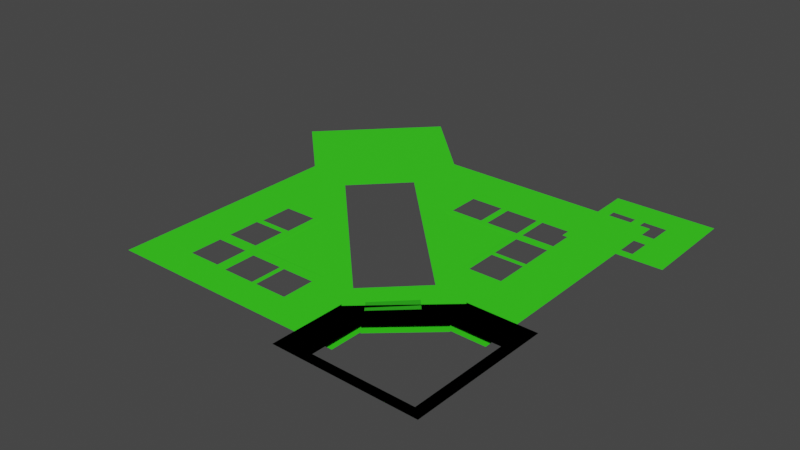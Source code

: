# Source: nav-mesh.blend  (saved by Blender 2.93.21; exported with 4.5.12 LTS)
import bpy
from mathutils import Matrix  # noqa: F401  (used for matrix-valued properties, if any)

bpy.ops.wm.read_factory_settings(use_empty=True)
scene = bpy.context.scene
scene.name = 'Scene'

# ---- collections
col_collection = bpy.data.collections.new('Collection'); scene.collection.children.link(col_collection)

# ---- materials (node trees are filled in below, after node groups)
mat_material_001 = bpy.data.materials.new('Material.001')
mat_material_001.use_transparent_shadow = False

# ---- material node trees
mat_material_001.use_nodes = True; mat_material_001.node_tree.nodes.clear()
_N = mat_material_001.node_tree.nodes; _L = mat_material_001.node_tree.links
n0 = _N.new('ShaderNodeBsdfPrincipled'); n0.name = 'Principled BSDF'; n0.location = (10, 300)
n0.distribution = 'GGX'
n0.subsurface_method = 'BURLEY'
n0.inputs[0].default_value = (0.04108, 0.8, 0.0114, 1.0)
n0.inputs[3].default_value = 1.45
n0.inputs[27].default_value = (0.0, 0.0, 0.0, 1.0)
n0.inputs[28].default_value = 1.0
n1 = _N.new('ShaderNodeOutputMaterial'); n1.name = 'Material Output'; n1.location = (300, 300)
_L.new(n0.outputs[0], n1.inputs[0])
n1.is_active_output = True

# ---- world
world_world = bpy.data.worlds.new('World'); scene.world = world_world
world_world.use_nodes = True; world_world.node_tree.nodes.clear()
_N = world_world.node_tree.nodes; _L = world_world.node_tree.links
n0 = _N.new('ShaderNodeOutputWorld'); n0.name = 'World Output'; n0.location = (300, 300)
n1 = _N.new('ShaderNodeBackground'); n1.name = 'Background'; n1.location = (10, 300)
n1.inputs[0].default_value = (0.05088, 0.05088, 0.05088, 1.0)
_L.new(n1.outputs[0], n0.inputs[0])
n0.is_active_output = True
world_world.color = (0.05088, 0.05088, 0.05088)
world_world.use_sun_shadow = False
world_world.sun_shadow_jitter_overblur = 0.0

# ---- meshes
me_cube_003 = bpy.data.meshes.new('Cube.003')
me_cube_003.from_pydata([(-1.0, -1.0, -1.0), (-1.0, -1.0, 1.0), (-1.0, 1.0, -1.0), (-1.0, 1.0, 1.0), (1.0, 1.0, -1.0), (1.0, 1.0, 1.0), (1.0, -0.05622, 1.0), (1.0, -0.05622, -1.0), (-0.02776, -1.0, 1.0), (-0.02776, -1.0, -1.0), (0.9794, -0.03387, -1.0), (-0.04721, -0.9789, -1.0), (-0.04721, -0.9789, 1.0), (0.9794, -0.03387, 1.0), (-0.8498, -0.5316, -1.0), (-0.8498, 0.8637, -1.0), (-0.185, -0.5169, -1.0), (-0.1715, -0.5316, -1.0), (0.5456, 0.1268, -1.0), (0.5312, 0.1424, -1.0), (0.5456, 0.8637, -1.0), (-0.8498, -0.5316, 1.0), (-0.8498, 0.8637, 1.0), (-0.185, -0.5169, 1.0), (-0.1715, -0.5316, 1.0), (0.5456, 0.1268, 1.0), (0.5312, 0.1424, 1.0), (0.5456, 0.8637, 1.0)], [], [(0, 1, 3, 2), (2, 3, 5, 4), (4, 5, 6, 7), (1, 0, 9, 8), (2, 4, 7, 10, 18, 20, 15), (10, 11, 9, 0, 2, 15, 14, 17, 16, 19, 18), (3, 1, 8, 12, 13, 25, 26, 23, 24, 21, 22), (13, 6, 5, 3, 22, 27, 25), (12, 11, 10, 13), (7, 6, 13, 10), (8, 9, 11, 12), (21, 14, 15, 22), (22, 15, 20, 27), (20, 18, 25, 27), (17, 14, 21, 24), (19, 16, 23, 26), (25, 18, 19, 26), (16, 17, 24, 23)])
_uv = me_cube_003.uv_layers.new(name='UVMap')
_uv.uv.foreach_set('vector', [0.375, 0.0, 0.625, 0.0, 0.625, 0.25, 0.375, 0.25, 0.375, 0.25, 0.625, 0.25, 0.625, 0.5, 0.375, 0.5, 0.375, 0.5, 0.625, 0.5, 0.625, 0.632, 0.375, 0.632, 0.625, 1.0, 0.375, 1.0, 0.375, 0.8785, 0.625, 0.8785, 0.125, 0.5, 0.375, 0.5, 0.375, 0.632, 0.3724, 0.6292, 0.3182, 0.6091, 0.3182, 0.517, 0.1438, 0.517, 0.3724, 0.6292, 0.2441, 0.7474, 0.2465, 0.75, 0.125, 0.75, 0.125, 0.5, 0.1438, 0.517, 0.1438, 0.6915, 0.2286, 0.6915, 0.2269, 0.6896, 0.3164, 0.6072, 0.3182, 0.6091, 0.875, 0.5, 0.875, 0.75, 0.7535, 0.75, 0.7559, 0.7474, 0.6276, 0.6292, 0.6818, 0.6091, 0.6836, 0.6072, 0.7731, 0.6896, 0.7714, 0.6915, 0.8562, 0.6915, 0.8562, 0.517, 0.6276, 0.6292, 0.625, 0.632, 0.625, 0.5, 0.875, 0.5, 0.8562, 0.517, 0.6818, 0.517, 0.6818, 0.6091, 0.4657, 0.0, 0.3755, 0.0, 0.3755, 0.25, 0.4657, 0.25, 0.3755, 0.2582, 0.4657, 0.2582, 0.4657, 0.25, 0.3755, 0.25, 0.4657, 0.9923, 0.3755, 0.9923, 0.3755, 1.0, 0.4657, 1.0, 0.4739, 0.0, 0.4426, 0.0, 0.4426, 0.25, 0.4739, 0.25, 0.4739, 0.25, 0.4426, 0.25, 0.4426, 0.5, 0.4739, 0.5, 0.4426, 0.5, 0.4426, 0.632, 0.4739, 0.632, 0.4739, 0.5, 0.4426, 0.8785, 0.4426, 1.0, 0.4739, 1.0, 0.4739, 0.8785, 0.3999, 0.25, 0.3999, 0.0, 0.4112, 0.0, 0.4112, 0.25, 0.4112, 0.2582, 0.3999, 0.2582, 0.3999, 0.25, 0.4112, 0.25, 0.3999, 1.0, 0.3999, 0.9923, 0.4112, 0.9923, 0.4112, 1.0])
me_cube_003.materials.append(mat_material_001)
me_cube_003.use_remesh_fix_poles = True
me_cube_003.use_remesh_preserve_attributes = False
me_cube_003.update()
me_cube_004 = bpy.data.meshes.new('Cube.004')
me_cube_004.from_pydata([(-1.0, -1.0, -1.0), (-1.0, -1.0, 1.0), (-1.0, 1.0, -1.0), (-1.0, 1.0, 1.0), (1.0, -1.0, -1.0), (1.0, -1.0, 1.0), (1.0, 1.0, -1.0), (1.0, 1.0, 1.0), (-0.2928, 0.4038, -1.0), (-0.7593, 0.4148, -1.0), (-0.7704, -0.05175, 1.0), (-0.7593, 0.4148, 1.0), (-0.2928, 0.4038, 1.0), (-0.3038, -0.06278, 1.0), (0.3475, -0.07818, -1.0), (0.3585, 0.3884, -1.0), (-0.108, 0.3994, -1.0), (-0.1191, -0.06715, 1.0), (0.3475, -0.07818, 1.0), (0.3585, 0.3884, 1.0), (-0.108, 0.3994, 1.0), (0.3407, -0.3638, -1.0), (0.3297, -0.8303, -1.0), (0.3407, -0.3638, 1.0), (-0.1369, -0.8193, 1.0), (-0.1258, -0.3528, 1.0), (0.3297, -0.8303, 1.0), (0.1004, 0.235, -1.143), (0.1004, 0.235, 0.6757), (-6.566, 0.2902, -1.143), (-6.621, -6.376, 0.6757), (-3.356, -4.872, -1.441), (-4.753, -4.86, -1.441), (-4.774, -3.44, -1.441), (-3.309, -4.891, 0.6757), (-4.772, -4.879, 0.8566), (-4.794, -3.393, 0.6757), (-1.738, -2.968, -2.26), (-1.655, -3.162, 0.6757), (-1.742, -1.674, -2.26), (-1.66, -1.593, 0.8566), (-3.301, -1.579, 0.6757), (-3.095, -1.663, -2.26), (-3.351, -5.108, -1.143), (-3.354, -5.774, -1.143), (-4.018, -5.105, -1.143), (-4.02, -5.771, -1.143), (-3.788, -5.106, 0.6757), (-4.018, -5.209, 0.6757), (-4.018, -5.105, 0.7039), (-3.351, -5.108, 0.6757), (-3.354, -5.774, 0.6757), (-4.02, -5.771, 0.6757), (-4.112, -5.104, -1.143), (-4.779, -5.102, -1.143), (-4.115, -5.771, -1.143), (-4.781, -5.768, -1.143), (-4.112, -5.168, 0.6983), (-4.258, -5.104, 0.7334), (-4.112, -5.104, 0.7154), (-4.114, -5.66, 0.6983), (-4.584, -5.103, 0.8113), (-4.115, -5.771, 0.6795), (-4.779, -5.102, 0.8192), (-4.781, -5.768, 0.7062), (-5.008, -5.068, -1.143), (-5.674, -5.065, -1.143), (-5.01, -5.735, -1.143), (-5.01, -5.735, 0.721), (-5.677, -5.732, 0.7477), (-5.008, -5.068, 0.8334), (-5.008, -5.07, 0.8336), (-5.674, -5.065, 0.7036), (-5.676, -5.611, 0.7681), (-5.007, -4.83, -1.143), (-5.671, -4.16, -1.143), (-5.673, -4.827, -1.143), (-5.004, -4.163, -1.143), (-5.265, -4.162, 0.6757), (-5.672, -4.827, 0.6757), (-5.007, -4.83, 0.8052), (-5.004, -4.163, 0.7265), (-5.671, -4.16, 0.6757), (-5.673, -4.827, 0.6757), (-5.043, -4.051, -1.143), (-5.62, -3.382, -1.143), (-5.623, -4.049, -1.143), (-4.953, -3.385, -1.143), (-4.956, -4.051, -1.143), (-4.954, -3.655, 0.6757), (-5.197, -4.05, 0.6757), (-4.956, -4.051, 0.7225), (-4.953, -3.385, 0.6757), (-5.62, -3.382, 0.6757), (-5.623, -4.049, 0.6757), (-5.282, -6.387, 0.5213), (-5.282, -6.387, -1.143), (-6.621, -6.376, 0.5213), (-6.613, -5.338, 0.5213), (-6.613, -5.338, -1.143), (-5.675, -5.343, -1.143), (-5.278, -5.734, -1.143), (-5.28, -6.064, -1.143), (-5.677, -5.732, 0.5213), (-5.675, -5.343, 0.5213), (-5.278, -5.734, 0.5213), (-1.674, -3.885, -1.143), (-2.974, -4.524, -1.143), (-2.666, -4.843, -1.143), (-4.433, -3.012, -1.143), (-3.592, -1.897, 0.6757), (-5.539, -1.866, -1.143), (-4.547, -0.9086, -1.143), (-1.674, -3.885, 0.6757), (-2.666, -4.843, 0.6757), (-2.966, -4.532, 0.6757), (-0.9053, -3.084, -1.143), (-0.9026, -2.418, -1.143), (-1.569, -2.415, -1.143), (-1.572, -3.082, -1.143), (-1.569, -2.415, 0.7423), (-1.27, -2.416, 0.6757), (-1.572, -3.001, 0.6757), (-0.9026, -2.418, 0.6757), (-0.9053, -3.084, 0.6757), (-1.572, -3.082, 0.6757), (-0.9023, -2.326, -1.143), (-0.8996, -1.659, -1.143), (-1.566, -1.657, -1.143), (-1.569, -2.323, -1.143), (-0.8996, -1.659, 0.6804), (-0.8997, -1.7, 0.6757), (-1.222, -2.325, 0.6757), (-1.566, -1.657, 0.8285), (-1.569, -2.323, 0.7527), (-0.9023, -2.326, 0.6757), (-0.8988, -1.473, -1.143), (-0.8961, -0.8063, -1.143), (-1.563, -0.8036, -1.143), (-1.565, -1.47, -1.143), (-1.563, -0.8036, 0.7065), (-1.565, -1.47, 0.842), (-1.542, -1.47, 0.8445), (-0.8988, -1.473, 0.7015), (-1.678, -0.8032, -1.143), (-2.345, -0.8005, -1.143), (-1.681, -1.47, -1.143), (-2.347, -1.467, -1.143), (-1.678, -0.8552, 0.7045), (-1.678, -0.8032, 0.7054), (-2.345, -0.8005, 0.6988), (-2.346, -1.153, 0.6926), (-1.681, -1.47, 0.8294), (-2.347, -1.467, 0.7564), (-2.484, -0.7999, -1.143), (-3.15, -0.7972, -1.143), (-2.486, -1.467, -1.143), (-3.153, -1.464, -1.143), (-2.484, -0.7999, 0.6974), (-3.15, -0.7972, 0.6908), (-2.485, -1.12, 0.6918), (-2.485, -1.215, 0.6902), (-3.153, -1.464, 0.6792), (-3.044, -1.464, 0.6803), (-2.486, -1.467, 0.7412), (0.05815, -4.868, 0.6757), (0.05815, -4.868, -1.143), (-1.696, -6.417, -1.143), (-1.696, -6.417, 0.6757), (-0.6322, -4.852, -1.143), (-0.6132, -4.874, -1.143), (-1.681, -5.772, -1.143), (-1.689, -6.096, -1.143), (-1.661, -5.795, -1.143), (-1.551, -5.698, 0.6757), (-1.661, -5.795, 0.6757), (-1.681, -5.772, 0.6757), (-0.6132, -4.874, 0.6757), (-0.6322, -4.852, 0.6757), (-1.0, -0.8059, 0.7681), (-1.0, -0.4522, 0.6961), (-1.0, 0.2441, 0.6757), (-1.0, -0.1144, 0.6808), (-1.0, -0.8059, -1.0), (-1.0, 0.2441, -1.0), (0.09017, -1.0, 0.6757), (-0.5378, -1.0, 0.6757), (-0.8969, -1.0, -1.0), (-0.8969, -1.0, 0.7553), (0.09017, -1.0, -1.0), (-0.7634, 0.2422, -1.0), (-0.953, -0.8061, -1.0), (-0.2967, 0.2383, -1.0), (-0.1119, 0.2368, -1.0), (-0.8961, -0.8063, -1.0), (0.09162, -0.8247, -1.0), (0.09785, -0.07228, -1.0), (0.09549, -0.358, -1.0), (-0.7701, -0.04138, 0.6797), (-0.7704, -0.05175, 0.6802), (-0.7634, 0.2422, 0.6757), (-0.3027, -0.01672, 0.6832), (-0.3038, -0.06278, 0.6924), (-0.2998, 0.108, 0.6775), (-0.2967, 0.2383, 0.6757), (-0.3738, -0.06112, 0.6845), (-0.1191, -0.06715, 0.6897), (-0.1151, 0.1004, 0.6797), (-0.1173, 0.009025, 0.6981), (-0.1119, 0.2368, 0.6757), (-0.1135, 0.1671, 0.6767), (-0.05652, -0.06863, 0.6757), (0.09785, -0.07228, 0.6757), (-0.1369, -0.8193, 0.6757), (-0.1258, -0.3528, 0.6757), (0.09162, -0.8247, 0.6757), (0.09549, -0.358, 0.6757), (-5.881, -2.321, 0.9762), (-7.923, -0.3101, -0.8914), (-7.923, -0.3102, 1.109), (-3.869, -0.2788, 1.105), (-5.912, 1.733, -0.7629), (-5.912, 1.732, 1.237), (-6.566, 0.2902, -0.8548), (-6.582, -1.631, -0.9784), (-6.582, -1.631, 0.6757), (-4.429, 0.2725, -0.859), (-4.429, 0.2725, 0.6757), (-4.086, -0.4992, 0.6867), (-4.483, -0.9022, 0.6757), (-3.869, -0.2787, 0.6835), (-5.881, -2.321, 0.6757), (-4.519, -0.938, 0.6757), (-5.486, -1.921, 0.6757), (-5.539, -1.866, -0.9951), (-4.547, -0.9086, -0.9349), (-4.519, -0.9379, -0.9368), (-5.486, -1.921, -0.9986)], [], [(183, 0, 1, 3, 2, 184, 181, 182, 180, 179), (2, 3, 7, 6), (6, 7, 5, 4), (4, 5, 1, 0, 187, 188, 186, 185, 189), (183, 191, 0), (184, 2, 9, 190), (192, 8, 16, 193), (0, 191, 194, 187), (195, 22, 21, 14, 15, 16, 8, 9, 2, 6, 4, 189), (14, 21, 197, 196), (11, 3, 1, 10), (12, 13, 17, 20), (13, 10, 1, 5, 7, 3, 11, 12, 20, 19, 18, 23, 26, 24, 25, 17), (23, 18, 17, 25), (200, 190, 9, 11, 10, 199, 198), (13, 12, 8, 192, 204, 203, 201, 202), (10, 13, 202, 205, 199), (11, 9, 8, 12), (16, 20, 17, 206, 208, 207, 210, 209, 193), (15, 14, 18, 19), (17, 18, 14, 196, 212, 211, 206), (20, 16, 15, 19), (214, 25, 24, 213), (21, 22, 26, 23), (24, 26, 22, 195, 215, 213), (21, 23, 25, 214, 216, 197), (215, 195, 189, 185, 165, 166, 27, 28, 212, 196, 197, 216), (95, 96, 167, 168, 30, 97), (29, 99, 98, 97, 30, 225, 224, 223), (28, 27, 29, 223, 226, 227, 181, 184, 190, 200, 204, 192, 193, 209), (53, 45, 46, 55), (65, 54, 56, 67), (65, 66, 76, 74), (77, 75, 86, 84), (172, 44, 43, 107, 108, 106, 119, 116, 117, 27, 166, 169, 170, 173, 171), (117, 118, 129, 126), (127, 128, 139, 136), (144, 138, 139, 146), (128, 129, 118, 119, 106, 112, 111, 109, 87, 85, 86, 75, 76, 66, 100, 99, 29, 27, 117, 126, 127, 136, 137, 138, 144, 145, 154, 155, 157, 156, 147, 146, 139), (154, 145, 147, 156), (45, 53, 54, 65, 74, 77, 84, 88, 87, 109, 107, 43), (101, 67, 56, 55, 46, 102), (102, 46, 44, 172, 167, 96), (188, 143, 130, 131, 186), (211, 28, 209, 210, 207, 208, 206), (202, 201, 203, 204, 200, 198, 199, 205), (41, 40, 152, 153, 151, 160, 161, 164, 163, 162, 159, 158, 150, 149, 140, 179, 180, 182, 181, 227, 230, 228, 229), (160, 151, 150, 158), (40, 141, 140, 149, 148, 152), (40, 38, 122, 120, 121, 132, 134, 133, 130, 143, 142, 141), (68, 64, 63, 71), (90, 78, 81, 80, 79, 30, 168, 176, 175, 174, 34, 50, 51, 52, 62, 64, 68, 69, 73, 72, 70, 71, 63, 61, 58, 59, 49, 35, 36, 89, 91), (60, 62, 52, 48, 49, 59, 57), (47, 50, 34, 35, 49), (32, 31, 33), (31, 32, 35, 34), (32, 33, 36, 35), (33, 31, 34, 36), (36, 34, 115, 233, 231, 225, 30, 79, 83, 82, 78, 90, 94, 93, 92, 89), (110, 41, 229, 232), (132, 121, 123, 124, 125, 122, 38, 41, 110, 113, 114, 115, 34, 174, 177, 178, 165, 185, 186, 131, 135), (214, 213, 215, 216), (212, 28, 211), (38, 40, 39, 37), (40, 41, 42, 39), (41, 38, 37, 42), (37, 39, 42), (50, 43, 44, 51), (52, 46, 45, 49, 48), (49, 45, 43, 50, 47), (51, 44, 46, 52), (57, 59, 53, 55, 62, 60), (56, 54, 63, 64), (63, 54, 53, 59, 58, 61), (62, 55, 56, 64), (71, 70, 65, 67, 68), (104, 100, 66, 72, 73, 69, 103), (66, 65, 70, 72), (69, 68, 67, 101, 105, 103), (81, 77, 74, 80), (76, 75, 82, 83), (82, 75, 77, 81, 78), (79, 80, 74, 76, 83), (89, 92, 87, 88, 91), (86, 85, 93, 94), (85, 87, 92, 93), (88, 84, 86, 94, 90, 91), (104, 98, 99, 100), (95, 105, 101, 102, 96), (95, 97, 98, 104, 103, 105), (113, 106, 108, 114), (234, 111, 112, 235), (236, 235, 112, 106, 113, 110, 232), (114, 108, 107, 109, 111, 234, 237, 233, 115), (123, 117, 116, 124), (125, 119, 118, 120, 122), (120, 118, 117, 123, 121), (124, 116, 119, 125), (131, 130, 127, 126, 135), (129, 128, 133, 134), (128, 127, 130, 133), (132, 135, 126, 129, 134), (137, 136, 143, 188, 187, 194), (139, 138, 140, 141), (140, 138, 137, 194, 191, 183, 179), (136, 139, 141, 142, 143), (148, 149, 144, 146, 152), (153, 147, 145, 150, 151), (145, 144, 149, 150), (152, 146, 147, 153), (160, 158, 154, 156, 164, 161), (157, 155, 159, 162), (155, 154, 158, 159), (163, 164, 156, 157, 162), (172, 171, 176, 168, 167), (165, 178, 169, 166), (175, 173, 170, 177, 174), (176, 171, 173, 175), (170, 169, 178, 177), (231, 217, 219, 218, 224, 225), (218, 219, 222, 221), (226, 221, 222, 220, 230, 227), (220, 217, 231, 233, 237, 236, 232, 229, 228, 230), (218, 221, 226, 223, 224), (234, 235, 236, 237), (222, 219, 217, 220)])
_uv = me_cube_004.uv_layers.new(name='UVMap')
_uv.uv.foreach_set('vector', [0.375, 0.02426, 0.375, 0.0, 0.625, 0.0, 0.625, 0.25, 0.375, 0.25, 0.375, 0.1555, 0.5845, 0.1555, 0.5851, 0.1107, 0.587, 0.06848, 0.596, 0.02426, 0.375, 0.25, 0.625, 0.25, 0.625, 0.5, 0.375, 0.5, 0.375, 0.5, 0.625, 0.5, 0.625, 0.75, 0.375, 0.75, 0.375, 0.75, 0.625, 0.75, 0.625, 1.0, 0.375, 1.0, 0.375, 0.9871, 0.5944, 0.9871, 0.5845, 0.9422, 0.5845, 0.8637, 0.375, 0.8637, 0.125, 0.7257, 0.1309, 0.7258, 0.125, 0.75, 0.125, 0.5945, 0.125, 0.5, 0.1551, 0.5732, 0.1546, 0.5947, 0.2129, 0.5952, 0.2134, 0.5745, 0.2365, 0.5751, 0.236, 0.5954, 0.125, 0.75, 0.1309, 0.7258, 0.138, 0.7258, 0.1379, 0.75, 0.2615, 0.7281, 0.2912, 0.7288, 0.2926, 0.6705, 0.2934, 0.6348, 0.2948, 0.5765, 0.2365, 0.5751, 0.2134, 0.5745, 0.1551, 0.5732, 0.125, 0.5, 0.375, 0.5, 0.375, 0.75, 0.2613, 0.75, 0.2934, 0.6348, 0.2926, 0.6705, 0.2619, 0.6697, 0.2622, 0.634, 0.8449, 0.5732, 0.875, 0.5, 0.875, 0.75, 0.8463, 0.6315, 0.7866, 0.5745, 0.788, 0.6328, 0.7649, 0.6334, 0.7635, 0.5751, 0.788, 0.6328, 0.8463, 0.6315, 0.875, 0.75, 0.625, 0.75, 0.625, 0.5, 0.875, 0.5, 0.8449, 0.5732, 0.7866, 0.5745, 0.7635, 0.5751, 0.7052, 0.5765, 0.7066, 0.6348, 0.7074, 0.6705, 0.7088, 0.7288, 0.7671, 0.7274, 0.7657, 0.6691, 0.7649, 0.6334, 0.7074, 0.6705, 0.7066, 0.6348, 0.7649, 0.6334, 0.7657, 0.6691, 0.4907, 0.6575, 0.4543, 0.6575, 0.4543, 0.75, 0.4978, 0.75, 0.4978, 0.5, 0.4908, 0.5, 0.4908, 0.5056, 0.4978, 0.25, 0.4978, 0.0, 0.4543, 0.0, 0.4543, 0.08865, 0.4907, 0.08865, 0.4908, 0.1585, 0.4909, 0.2253, 0.4911, 0.25, 0.4978, 0.5, 0.4978, 0.25, 0.4911, 0.25, 0.4909, 0.2875, 0.4908, 0.5, 0.4978, 0.75, 0.4543, 0.75, 0.4543, 1.0, 0.4978, 1.0, 0.4474, 0.75, 0.4974, 0.75, 0.4974, 0.5, 0.4897, 0.5, 0.4899, 0.5408, 0.4894, 0.5898, 0.4893, 0.6255, 0.4893, 0.6629, 0.4474, 0.6629, 0.4474, 0.0, 0.4474, 0.25, 0.4974, 0.25, 0.4974, 0.0, 0.4974, 0.5, 0.4974, 0.25, 0.4474, 0.25, 0.4474, 0.3838, 0.4893, 0.3838, 0.4893, 0.4665, 0.4897, 0.5, 0.4974, 0.75, 0.4474, 0.75, 0.4474, 1.0, 0.4974, 1.0, 0.4884, 0.75, 0.4972, 0.75, 0.4972, 0.5, 0.4884, 0.5, 0.443, 0.0, 0.443, 0.25, 0.4972, 0.25, 0.4972, 0.0, 0.4972, 0.5, 0.4972, 0.25, 0.443, 0.25, 0.443, 0.3776, 0.4884, 0.3776, 0.4884, 0.5, 0.443, 1.0, 0.4972, 1.0, 0.4972, 0.75, 0.4884, 0.75, 0.4884, 0.8686, 0.443, 0.8686, 0.625, 0.03974, 0.3947, 0.03974, 0.3947, 0.04632, 0.625, 0.04632, 0.625, 0.1914, 0.375, 0.1914, 0.375, 0.0, 0.625, 0.0, 0.625, 0.01152, 0.3947, 0.01152, 0.3947, 0.02224, 0.625, 0.02224, 0.6038, 0.4498, 0.375, 0.4498, 0.375, 0.3153, 0.625, 0.3153, 0.625, 0.5, 0.6038, 0.5, 0.375, 0.75, 0.375, 0.5389, 0.6038, 0.5389, 0.6038, 0.5, 0.625, 0.5, 0.625, 0.678, 0.3977, 0.678, 0.4147, 0.75, 0.625, 1.0, 0.375, 1.0, 0.375, 0.75, 0.4147, 0.75, 0.4141, 0.8301, 0.625, 0.8301, 0.625, 0.9587, 0.3947, 0.9587, 0.3947, 0.9676, 0.625, 0.9676, 0.625, 0.9851, 0.3947, 0.9851, 0.3947, 0.992, 0.625, 0.992, 0.2813, 0.5485, 0.2778, 0.5485, 0.2777, 0.5235, 0.2812, 0.5235, 0.3149, 0.5496, 0.3063, 0.5484, 0.3062, 0.5234, 0.3148, 0.5246, 0.3149, 0.5496, 0.3399, 0.5495, 0.3399, 0.5584, 0.3149, 0.5585, 0.315, 0.5835, 0.34, 0.5834, 0.3383, 0.5876, 0.3165, 0.5877, 0.1901, 0.512, 0.2527, 0.5236, 0.2528, 0.5486, 0.2388, 0.5706, 0.2272, 0.5587, 0.1902, 0.595, 0.1867, 0.6251, 0.1617, 0.6252, 0.1618, 0.6502, 0.125, 0.75, 0.125, 0.5586, 0.1509, 0.559, 0.1502, 0.5582, 0.1892, 0.5233, 0.1899, 0.5242, 0.1618, 0.6502, 0.1868, 0.6501, 0.1868, 0.6535, 0.1618, 0.6537, 0.1619, 0.6787, 0.1869, 0.6785, 0.1869, 0.6855, 0.1619, 0.6856, 0.1914, 0.7105, 0.187, 0.7105, 0.1869, 0.6855, 0.1913, 0.6855, 0.1869, 0.6785, 0.1868, 0.6535, 0.1868, 0.6501, 0.1867, 0.6251, 0.1902, 0.595, 0.2989, 0.7057, 0.3358, 0.6695, 0.294, 0.6268, 0.3134, 0.6127, 0.3384, 0.6126, 0.3383, 0.5876, 0.34, 0.5834, 0.3399, 0.5584, 0.3399, 0.5495, 0.3399, 0.539, 0.375, 0.5389, 0.375, 0.75, 0.125, 0.75, 0.1618, 0.6502, 0.1618, 0.6537, 0.1619, 0.6787, 0.1619, 0.6856, 0.162, 0.7106, 0.187, 0.7105, 0.1914, 0.7105, 0.2164, 0.7104, 0.2216, 0.7104, 0.2466, 0.7103, 0.2465, 0.6853, 0.2215, 0.6854, 0.2163, 0.6854, 0.1913, 0.6855, 0.1869, 0.6855, 0.2216, 0.7104, 0.2164, 0.7104, 0.2163, 0.6854, 0.2215, 0.6854, 0.2778, 0.5485, 0.2813, 0.5485, 0.3063, 0.5484, 0.3149, 0.5496, 0.3149, 0.5585, 0.315, 0.5835, 0.3165, 0.5877, 0.3133, 0.5877, 0.3134, 0.6127, 0.294, 0.6268, 0.2388, 0.5706, 0.2528, 0.5486, 0.3248, 0.5245, 0.3148, 0.5246, 0.3062, 0.5234, 0.2812, 0.5235, 0.2777, 0.5235, 0.3248, 0.5121, 0.3248, 0.5121, 0.2777, 0.5235, 0.2527, 0.5236, 0.1901, 0.512, 0.1903, 0.5, 0.3248, 0.5, 0.8378, 0.7027, 0.838, 0.6855, 0.8381, 0.6786, 0.8381, 0.6771, 0.8515, 0.7035, 0.8692, 0.7386, 0.875, 0.75, 0.867, 0.75, 0.867, 0.7474, 0.867, 0.7449, 0.8669, 0.7415, 0.8669, 0.7386, 0.8599, 0.7387, 0.86, 0.7404, 0.86, 0.7451, 0.8601, 0.75, 0.8426, 0.75, 0.8424, 0.7393, 0.8424, 0.7389, 0.8573, 0.7387, 0.748, 0.6809, 0.8096, 0.6809, 0.8087, 0.6854, 0.7837, 0.6856, 0.7836, 0.6978, 0.7784, 0.6989, 0.7784, 0.6954, 0.7785, 0.6856, 0.7576, 0.6855, 0.7535, 0.6854, 0.7534, 0.7103, 0.7784, 0.7106, 0.7836, 0.7107, 0.8086, 0.7107, 0.813, 0.7106, 0.8339, 0.7099, 0.8339, 0.7237, 0.8338, 0.7365, 0.8337, 0.75, 0.7051, 0.75, 0.7263, 0.7295, 0.7182, 0.7212, 0.7035, 0.7059, 0.7784, 0.6989, 0.7836, 0.6978, 0.7836, 0.7107, 0.7784, 0.7106, 0.8096, 0.6809, 0.8129, 0.685, 0.813, 0.7106, 0.8086, 0.7107, 0.8086, 0.7088, 0.8087, 0.6854, 0.8096, 0.6809, 0.8102, 0.6221, 0.8133, 0.6281, 0.8132, 0.6501, 0.8245, 0.6502, 0.8262, 0.6536, 0.8132, 0.6535, 0.813, 0.6784, 0.8381, 0.6786, 0.838, 0.6855, 0.8138, 0.685, 0.8129, 0.685, 0.6855, 0.5246, 0.6939, 0.5234, 0.6942, 0.5486, 0.6861, 0.5497, 0.6777, 0.5877, 0.6752, 0.5835, 0.685, 0.5835, 0.6856, 0.5586, 0.6601, 0.5584, 0.625, 0.5, 0.8097, 0.5, 0.8101, 0.5242, 0.8108, 0.5233, 0.8149, 0.527, 0.7487, 0.5567, 0.7472, 0.5485, 0.7473, 0.5235, 0.7222, 0.5234, 0.7187, 0.5233, 0.6939, 0.5234, 0.6855, 0.5246, 0.6611, 0.5246, 0.6613, 0.5291, 0.6604, 0.5495, 0.6861, 0.5497, 0.6861, 0.5497, 0.6942, 0.5486, 0.7013, 0.5485, 0.713, 0.5482, 0.7185, 0.5482, 0.722, 0.5482, 0.6939, 0.5567, 0.6926, 0.6124, 0.6867, 0.6026, 0.6868, 0.5877, 0.7188, 0.5276, 0.7187, 0.5233, 0.7222, 0.5234, 0.7219, 0.5442, 0.722, 0.5482, 0.7185, 0.5482, 0.7184, 0.5458, 0.7305, 0.5482, 0.7472, 0.5485, 0.7487, 0.5567, 0.6939, 0.5567, 0.722, 0.5482, 0.6946, 0.5574, 0.747, 0.5574, 0.6933, 0.6107, 0.747, 0.5574, 0.6946, 0.5574, 0.6939, 0.5567, 0.7487, 0.5567, 0.6946, 0.5574, 0.6933, 0.6107, 0.6926, 0.6124, 0.6939, 0.5567, 0.6933, 0.6107, 0.747, 0.5574, 0.7487, 0.5567, 0.6926, 0.6124, 0.6926, 0.6124, 0.7487, 0.5567, 0.7615, 0.5703, 0.6662, 0.6674, 0.6515, 0.6523, 0.625, 0.678, 0.625, 0.5, 0.6601, 0.5584, 0.6601, 0.5584, 0.66, 0.5834, 0.6752, 0.5835, 0.6777, 0.5877, 0.6617, 0.5876, 0.6616, 0.6126, 0.6866, 0.6127, 0.6867, 0.6026, 0.7372, 0.6689, 0.748, 0.6809, 0.7035, 0.7059, 0.7022, 0.7046, 0.8262, 0.6536, 0.8245, 0.6502, 0.8382, 0.6502, 0.8383, 0.6252, 0.8133, 0.6251, 0.8133, 0.6281, 0.8102, 0.6221, 0.748, 0.6809, 0.7372, 0.6689, 0.8098, 0.595, 0.7728, 0.5587, 0.7615, 0.5703, 0.7487, 0.5567, 0.8149, 0.527, 0.8498, 0.5582, 0.8491, 0.559, 0.875, 0.5586, 0.875, 0.7037, 0.8515, 0.7035, 0.8381, 0.6771, 0.8382, 0.6537, 0.8667, 0.7279, 0.8664, 0.7104, 0.875, 0.7103, 0.875, 0.7278, 0.875, 0.7385, 0.875, 0.75, 0.8692, 0.7386, 0.8102, 0.6221, 0.8096, 0.6809, 0.8065, 0.6778, 0.8071, 0.6293, 0.8096, 0.6809, 0.748, 0.6809, 0.7557, 0.6778, 0.8065, 0.6778, 0.748, 0.6809, 0.8102, 0.6221, 0.8071, 0.6293, 0.7557, 0.6778, 0.8071, 0.6293, 0.8065, 0.6778, 0.7557, 0.6778, 0.4391, 0.5, 0.4144, 0.5, 0.4144, 0.75, 0.4391, 0.75, 0.4391, 0.0, 0.4144, 0.0, 0.4144, 0.25, 0.4395, 0.25, 0.4391, 0.2109, 0.4395, 0.25, 0.4144, 0.25, 0.4144, 0.5, 0.4391, 0.5, 0.4391, 0.3362, 0.4391, 0.75, 0.4144, 0.75, 0.4144, 1.0, 0.4391, 1.0, 0.4933, 0.5238, 0.4936, 0.5, 0.4626, 0.5, 0.4626, 0.75, 0.493, 0.75, 0.4933, 0.7084, 0.4626, 0.0, 0.4626, 0.25, 0.4953, 0.25, 0.4934, 0.0, 0.4953, 0.25, 0.4626, 0.25, 0.4626, 0.5, 0.4936, 0.5, 0.4939, 0.445, 0.4952, 0.323, 0.493, 0.75, 0.4626, 0.75, 0.4626, 1.0, 0.4934, 1.0, 0.4803, 0.5007, 0.4803, 0.5, 0.4381, 0.5, 0.4381, 0.75, 0.4779, 0.75, 0.4736, 0.1457, 0.4381, 0.1457, 0.4381, 0.25, 0.4775, 0.25, 0.4789, 0.04522, 0.4785, 0.0, 0.4736, 0.0, 0.4381, 0.25, 0.4381, 0.5, 0.4803, 0.5, 0.4775, 0.25, 0.4785, 1.0, 0.4779, 0.75, 0.4381, 0.75, 0.4381, 0.8504, 0.4736, 0.8504, 0.4736, 1.0, 0.4715, 0.5, 0.4197, 0.5, 0.4197, 0.75, 0.4737, 0.75, 0.4197, 0.0, 0.4197, 0.25, 0.4701, 0.25, 0.4701, 0.0, 0.4701, 0.25, 0.4197, 0.25, 0.4197, 0.5, 0.4715, 0.5, 0.4701, 0.4022, 0.4701, 0.9996, 0.4737, 0.75, 0.4197, 0.75, 0.4197, 1.0, 0.4701, 1.0, 0.4661, 0.6015, 0.4661, 0.5, 0.4089, 0.5, 0.4089, 0.75, 0.4675, 0.75, 0.4089, 0.0, 0.4089, 0.25, 0.4661, 0.25, 0.4661, 0.0, 0.4089, 0.25, 0.4089, 0.5, 0.4661, 0.5, 0.4661, 0.25, 0.4089, 0.75, 0.4089, 0.7827, 0.4089, 1.0, 0.4661, 1.0, 0.4661, 0.8402, 0.4675, 0.75, 0.625, 0.4501, 0.625, 0.3329, 0.4169, 0.3329, 0.4169, 0.4501, 0.625, 0.6302, 0.625, 0.5485, 0.4169, 0.5485, 0.4169, 0.5898, 0.4169, 0.6302, 0.625, 0.6302, 0.7924, 0.6298, 0.7921, 0.5, 0.6749, 0.5, 0.6749, 0.5486, 0.625, 0.5485, 0.4782, 0.5, 0.4628, 0.5, 0.4628, 0.75, 0.4782, 0.75, 0.464, 0.0, 0.4628, 0.0, 0.4628, 0.25, 0.4646, 0.25, 0.4645, 0.2525, 0.4646, 0.25, 0.4628, 0.25, 0.4628, 0.5, 0.4782, 0.5, 0.4782, 0.3331, 0.4782, 0.2525, 0.4782, 0.75, 0.4628, 0.75, 0.4628, 0.7768, 0.4628, 0.9038, 0.4628, 1.0, 0.464, 1.0, 0.464, 0.9954, 0.4782, 0.9954, 0.4782, 0.7761, 0.4936, 0.5, 0.4664, 0.5, 0.4664, 0.75, 0.4936, 0.75, 0.4936, 0.0, 0.4664, 0.0, 0.4664, 0.25, 0.4946, 0.25, 0.4936, 0.03032, 0.4946, 0.25, 0.4664, 0.25, 0.4664, 0.5, 0.4936, 0.5, 0.4936, 0.3624, 0.4936, 0.75, 0.4664, 0.75, 0.4664, 1.0, 0.4936, 1.0, 0.487, 0.5154, 0.4872, 0.5, 0.4316, 0.5, 0.4316, 0.75, 0.487, 0.75, 0.4316, 0.0, 0.4316, 0.25, 0.4917, 0.25, 0.4894, 0.0, 0.4316, 0.25, 0.4316, 0.5, 0.4872, 0.5, 0.4917, 0.25, 0.487, 0.87, 0.487, 0.75, 0.4316, 0.75, 0.4316, 1.0, 0.4894, 1.0, 0.4356, 0.5, 0.4356, 0.75, 0.4766, 0.75, 0.4778, 0.5726, 0.4388, 0.5726, 0.4388, 0.5, 0.4356, 0.0, 0.4356, 0.25, 0.4767, 0.25, 0.4797, 0.0, 0.4767, 0.25, 0.4356, 0.25, 0.4356, 0.5, 0.4388, 0.5, 0.4388, 0.4787, 0.4388, 0.461, 0.4781, 0.461, 0.4356, 0.75, 0.4356, 1.0, 0.4797, 1.0, 0.4798, 0.9912, 0.4766, 0.75, 0.4813, 0.5195, 0.4813, 0.5, 0.4376, 0.5, 0.4376, 0.75, 0.4843, 0.75, 0.4825, 0.0, 0.4376, 0.0, 0.4376, 0.25, 0.4812, 0.25, 0.481, 0.1178, 0.4376, 0.25, 0.4376, 0.5, 0.4813, 0.5, 0.4812, 0.25, 0.4843, 0.75, 0.4376, 0.75, 0.4376, 1.0, 0.4825, 1.0, 0.4797, 0.6199, 0.4799, 0.5, 0.4304, 0.5, 0.4304, 0.75, 0.4811, 0.75, 0.4797, 0.6558, 0.4304, 0.0, 0.4304, 0.25, 0.4797, 0.25, 0.4794, 0.0, 0.4304, 0.25, 0.4304, 0.5, 0.4799, 0.5, 0.4797, 0.25, 0.4794, 0.959, 0.4811, 0.75, 0.4304, 0.75, 0.4304, 1.0, 0.4794, 1.0, 0.4143, 0.5915, 0.4143, 0.632, 0.4428, 0.632, 0.4428, 0.5514, 0.4143, 0.5514, 0.4428, 0.9648, 0.4428, 0.8785, 0.4143, 0.8785, 0.4143, 0.9648, 0.4, 0.25, 0.3897, 0.25, 0.3897, 0.0, 0.4, 0.0, 0.4, 0.2238, 0.4, 0.2582, 0.3897, 0.2582, 0.3897, 0.25, 0.4, 0.25, 0.3897, 1.0, 0.3897, 0.9923, 0.4, 0.9923, 0.4, 1.0, 0.5874, 0.0, 0.625, 0.0, 0.625, 0.25, 0.375, 0.25, 0.375, 0.08582, 0.5818, 0.08582, 0.375, 0.25, 0.625, 0.25, 0.625, 0.5, 0.375, 0.5, 0.375, 0.6815, 0.375, 0.5, 0.625, 0.5, 0.625, 0.75, 0.5724, 0.75, 0.5668, 0.6815, 0.625, 0.75, 0.625, 1.0, 0.5874, 1.0, 0.5843, 0.951, 0.375, 0.951, 0.375, 0.8307, 0.5766, 0.8307, 0.5763, 0.8263, 0.5745, 0.777, 0.5724, 0.75, 0.125, 0.5, 0.375, 0.5, 0.375, 0.6815, 0.2454, 0.5476, 0.125, 0.6642, 0.1742, 0.7434, 0.2944, 0.7464, 0.2943, 0.75, 0.174, 0.75, 0.625, 0.5, 0.875, 0.5, 0.875, 0.75, 0.625, 0.75])
me_cube_004.materials.append(mat_material_001)
me_cube_004.use_remesh_fix_poles = True
me_cube_004.use_remesh_preserve_attributes = False
me_cube_004.update()
me_plane = bpy.data.meshes.new('Plane')
me_plane.from_pydata([(-1.0, -1.0, 0.0), (1.0, -1.0, 0.0), (-1.0, 1.0, 0.0), (1.0, 1.0, 0.0)], [], [(0, 1, 3, 2)])
_uv = me_plane.uv_layers.new(name='UVMap')
_uv.uv.foreach_set('vector', [0.0, 0.0, 1.0, 0.0, 1.0, 1.0, 0.0, 1.0])
me_plane.materials.append(mat_material_001)
me_plane.use_remesh_fix_poles = True
me_plane.use_remesh_preserve_attributes = False
me_plane.update()

# ---- objects
ob_cube_015 = bpy.data.objects.new('Cube.015', me_cube_003)
ob_cube_019 = bpy.data.objects.new('Cube.019', me_cube_004)
ob_plane = bpy.data.objects.new('Plane', me_plane)

# ---- transforms, parenting, visibility, modifiers, constraints
ob_cube_015.location = (7.621, -34.98, 0.0)
ob_cube_015.rotation_euler = (0.0, -0.0, 3.123)
ob_cube_015.scale = (43.0, 43.0, 0.0)
ob_cube_019.location = (33.8, 133.4, -3.781)
ob_cube_019.rotation_euler = (0.0, -0.0, 0.004038)
ob_cube_019.scale = (30.0, 30.0, 0.0286)
ob_plane.location = (-18.96, -12.9, -1.992)
ob_plane.rotation_euler = (0.0251, -0.3183, -0.8746)
ob_plane.scale = (13.53, 13.53, 13.53)

# ---- collection membership
col_collection.objects.link(ob_cube_015)
col_collection.objects.link(ob_cube_019)
col_collection.objects.link(ob_plane)

# ---- scene / render settings (as saved in the file)
scene.frame_start = 1; scene.frame_end = 250; scene.frame_set(1)
scene.render.engine = 'BLENDER_EEVEE_NEXT'
scene.cycles.use_denoising = False
scene.cycles.samples = 128
scene.cycles.sampling_pattern = 'TABULATED_SOBOL'
scene.cycles.use_adaptive_sampling = False
scene.cycles.use_light_tree = False
scene.view_settings.view_transform = 'Filmic'
bpy.context.view_layer.update()

# ---- added for rendering (the .blend has no active camera and no usable light): camera, sun
cam_auto = bpy.data.cameras.new('AutoCamera')
cam_auto.lens = 50.0
cam_auto.sensor_width = 36.0
cam_auto.clip_end = 6121.08
ob_auto_camera = bpy.data.objects.new('AutoCamera', cam_auto)
scene.collection.objects.link(ob_auto_camera)
ob_auto_camera.location = (279.013, -365.189, 277.033)
ob_auto_camera.rotation_euler = (1.09748, -7.21219e-08, 0.694738)
scene.camera = ob_auto_camera
light_auto_sun = bpy.data.lights.new('AutoSun', 'SUN')
light_auto_sun.energy = 3.0
light_auto_sun.angle = 0.0523599
ob_auto_sun = bpy.data.objects.new('AutoSun', light_auto_sun)
scene.collection.objects.link(ob_auto_sun)
ob_auto_sun.rotation_euler = (0.872665, 0.174533, 0.523599)
bpy.context.view_layer.update()
